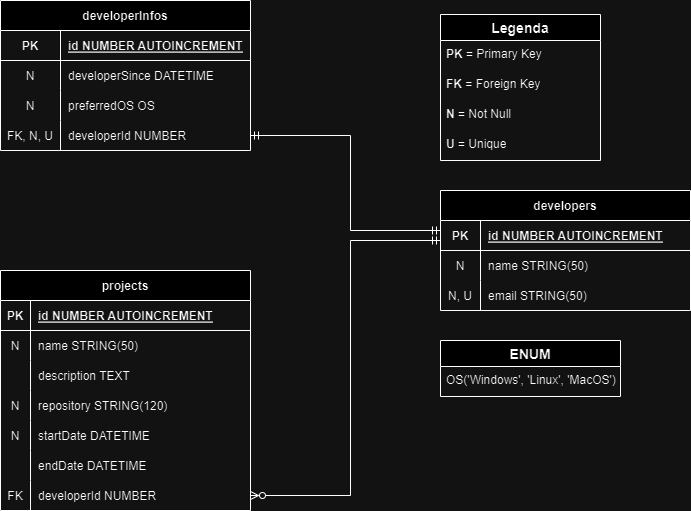

The diagram above was exported from draw.io. Its source (the exported page's mxGraphModel, read from the mxfile embedded in the PNG):
<mxGraphModel dx="880" dy="522" grid="1" gridSize="10" guides="1" tooltips="1" connect="1" arrows="1" fold="1" page="1" pageScale="1" pageWidth="850" pageHeight="1100" math="0" shadow="0" extFonts="Permanent Marker^https://fonts.googleapis.com/css?family=Permanent+Marker">
  <root>
    <mxCell id="0" />
    <mxCell id="1" parent="0" />
    <mxCell id="C-vyLk0tnHw3VtMMgP7b-2" value="developerInfos" style="shape=table;startSize=30;container=1;collapsible=1;childLayout=tableLayout;fixedRows=1;rowLines=0;fontStyle=1;align=center;resizeLast=1;" parent="1" vertex="1">
      <mxGeometry x="110" y="80" width="250" height="150" as="geometry" />
    </mxCell>
    <mxCell id="C-vyLk0tnHw3VtMMgP7b-3" value="" style="shape=partialRectangle;collapsible=0;dropTarget=0;pointerEvents=0;fillColor=none;points=[[0,0.5],[1,0.5]];portConstraint=eastwest;top=0;left=0;right=0;bottom=1;" parent="C-vyLk0tnHw3VtMMgP7b-2" vertex="1">
      <mxGeometry y="30" width="250" height="30" as="geometry" />
    </mxCell>
    <mxCell id="C-vyLk0tnHw3VtMMgP7b-4" value="PK" style="shape=partialRectangle;overflow=hidden;connectable=0;fillColor=none;top=0;left=0;bottom=0;right=0;fontStyle=1;" parent="C-vyLk0tnHw3VtMMgP7b-3" vertex="1">
      <mxGeometry width="60" height="30" as="geometry">
        <mxRectangle width="60" height="30" as="alternateBounds" />
      </mxGeometry>
    </mxCell>
    <mxCell id="C-vyLk0tnHw3VtMMgP7b-5" value="id NUMBER AUTOINCREMENT" style="shape=partialRectangle;overflow=hidden;connectable=0;fillColor=none;top=0;left=0;bottom=0;right=0;align=left;spacingLeft=6;fontStyle=5;" parent="C-vyLk0tnHw3VtMMgP7b-3" vertex="1">
      <mxGeometry x="60" width="190" height="30" as="geometry">
        <mxRectangle width="190" height="30" as="alternateBounds" />
      </mxGeometry>
    </mxCell>
    <mxCell id="C-vyLk0tnHw3VtMMgP7b-6" value="" style="shape=partialRectangle;collapsible=0;dropTarget=0;pointerEvents=0;fillColor=none;points=[[0,0.5],[1,0.5]];portConstraint=eastwest;top=0;left=0;right=0;bottom=0;" parent="C-vyLk0tnHw3VtMMgP7b-2" vertex="1">
      <mxGeometry y="60" width="250" height="30" as="geometry" />
    </mxCell>
    <mxCell id="C-vyLk0tnHw3VtMMgP7b-7" value="N" style="shape=partialRectangle;overflow=hidden;connectable=0;fillColor=none;top=0;left=0;bottom=0;right=0;" parent="C-vyLk0tnHw3VtMMgP7b-6" vertex="1">
      <mxGeometry width="60" height="30" as="geometry">
        <mxRectangle width="60" height="30" as="alternateBounds" />
      </mxGeometry>
    </mxCell>
    <mxCell id="C-vyLk0tnHw3VtMMgP7b-8" value="developerSince DATETIME" style="shape=partialRectangle;overflow=hidden;connectable=0;fillColor=none;top=0;left=0;bottom=0;right=0;align=left;spacingLeft=6;" parent="C-vyLk0tnHw3VtMMgP7b-6" vertex="1">
      <mxGeometry x="60" width="190" height="30" as="geometry">
        <mxRectangle width="190" height="30" as="alternateBounds" />
      </mxGeometry>
    </mxCell>
    <mxCell id="C-vyLk0tnHw3VtMMgP7b-9" value="" style="shape=partialRectangle;collapsible=0;dropTarget=0;pointerEvents=0;fillColor=none;points=[[0,0.5],[1,0.5]];portConstraint=eastwest;top=0;left=0;right=0;bottom=0;" parent="C-vyLk0tnHw3VtMMgP7b-2" vertex="1">
      <mxGeometry y="90" width="250" height="30" as="geometry" />
    </mxCell>
    <mxCell id="C-vyLk0tnHw3VtMMgP7b-10" value="N" style="shape=partialRectangle;overflow=hidden;connectable=0;fillColor=none;top=0;left=0;bottom=0;right=0;" parent="C-vyLk0tnHw3VtMMgP7b-9" vertex="1">
      <mxGeometry width="60" height="30" as="geometry">
        <mxRectangle width="60" height="30" as="alternateBounds" />
      </mxGeometry>
    </mxCell>
    <mxCell id="C-vyLk0tnHw3VtMMgP7b-11" value="preferredOS OS " style="shape=partialRectangle;overflow=hidden;connectable=0;fillColor=none;top=0;left=0;bottom=0;right=0;align=left;spacingLeft=6;" parent="C-vyLk0tnHw3VtMMgP7b-9" vertex="1">
      <mxGeometry x="60" width="190" height="30" as="geometry">
        <mxRectangle width="190" height="30" as="alternateBounds" />
      </mxGeometry>
    </mxCell>
    <mxCell id="G90pw3ZVA-OfwRHj_rRU-24" style="shape=partialRectangle;collapsible=0;dropTarget=0;pointerEvents=0;fillColor=none;points=[[0,0.5],[1,0.5]];portConstraint=eastwest;top=0;left=0;right=0;bottom=0;" parent="C-vyLk0tnHw3VtMMgP7b-2" vertex="1">
      <mxGeometry y="120" width="250" height="30" as="geometry" />
    </mxCell>
    <mxCell id="G90pw3ZVA-OfwRHj_rRU-25" value="FK, N, U" style="shape=partialRectangle;overflow=hidden;connectable=0;fillColor=none;top=0;left=0;bottom=0;right=0;" parent="G90pw3ZVA-OfwRHj_rRU-24" vertex="1">
      <mxGeometry width="60" height="30" as="geometry">
        <mxRectangle width="60" height="30" as="alternateBounds" />
      </mxGeometry>
    </mxCell>
    <mxCell id="G90pw3ZVA-OfwRHj_rRU-26" value="developerId NUMBER" style="shape=partialRectangle;overflow=hidden;connectable=0;fillColor=none;top=0;left=0;bottom=0;right=0;align=left;spacingLeft=6;" parent="G90pw3ZVA-OfwRHj_rRU-24" vertex="1">
      <mxGeometry x="60" width="190" height="30" as="geometry">
        <mxRectangle width="190" height="30" as="alternateBounds" />
      </mxGeometry>
    </mxCell>
    <mxCell id="C-vyLk0tnHw3VtMMgP7b-13" value="projects" style="shape=table;startSize=30;container=1;collapsible=1;childLayout=tableLayout;fixedRows=1;rowLines=0;fontStyle=1;align=center;resizeLast=1;" parent="1" vertex="1">
      <mxGeometry x="110" y="350" width="250" height="240" as="geometry" />
    </mxCell>
    <mxCell id="C-vyLk0tnHw3VtMMgP7b-14" value="" style="shape=partialRectangle;collapsible=0;dropTarget=0;pointerEvents=0;fillColor=none;points=[[0,0.5],[1,0.5]];portConstraint=eastwest;top=0;left=0;right=0;bottom=1;" parent="C-vyLk0tnHw3VtMMgP7b-13" vertex="1">
      <mxGeometry y="30" width="250" height="30" as="geometry" />
    </mxCell>
    <mxCell id="C-vyLk0tnHw3VtMMgP7b-15" value="PK" style="shape=partialRectangle;overflow=hidden;connectable=0;fillColor=none;top=0;left=0;bottom=0;right=0;fontStyle=1;" parent="C-vyLk0tnHw3VtMMgP7b-14" vertex="1">
      <mxGeometry width="30" height="30" as="geometry">
        <mxRectangle width="30" height="30" as="alternateBounds" />
      </mxGeometry>
    </mxCell>
    <mxCell id="C-vyLk0tnHw3VtMMgP7b-16" value="id NUMBER AUTOINCREMENT" style="shape=partialRectangle;overflow=hidden;connectable=0;fillColor=none;top=0;left=0;bottom=0;right=0;align=left;spacingLeft=6;fontStyle=5;" parent="C-vyLk0tnHw3VtMMgP7b-14" vertex="1">
      <mxGeometry x="30" width="220" height="30" as="geometry">
        <mxRectangle width="220" height="30" as="alternateBounds" />
      </mxGeometry>
    </mxCell>
    <mxCell id="C-vyLk0tnHw3VtMMgP7b-17" value="" style="shape=partialRectangle;collapsible=0;dropTarget=0;pointerEvents=0;fillColor=none;points=[[0,0.5],[1,0.5]];portConstraint=eastwest;top=0;left=0;right=0;bottom=0;" parent="C-vyLk0tnHw3VtMMgP7b-13" vertex="1">
      <mxGeometry y="60" width="250" height="30" as="geometry" />
    </mxCell>
    <mxCell id="C-vyLk0tnHw3VtMMgP7b-18" value="N" style="shape=partialRectangle;overflow=hidden;connectable=0;fillColor=none;top=0;left=0;bottom=0;right=0;" parent="C-vyLk0tnHw3VtMMgP7b-17" vertex="1">
      <mxGeometry width="30" height="30" as="geometry">
        <mxRectangle width="30" height="30" as="alternateBounds" />
      </mxGeometry>
    </mxCell>
    <mxCell id="C-vyLk0tnHw3VtMMgP7b-19" value="name STRING(50)" style="shape=partialRectangle;overflow=hidden;connectable=0;fillColor=none;top=0;left=0;bottom=0;right=0;align=left;spacingLeft=6;" parent="C-vyLk0tnHw3VtMMgP7b-17" vertex="1">
      <mxGeometry x="30" width="220" height="30" as="geometry">
        <mxRectangle width="220" height="30" as="alternateBounds" />
      </mxGeometry>
    </mxCell>
    <mxCell id="C-vyLk0tnHw3VtMMgP7b-20" value="" style="shape=partialRectangle;collapsible=0;dropTarget=0;pointerEvents=0;fillColor=none;points=[[0,0.5],[1,0.5]];portConstraint=eastwest;top=0;left=0;right=0;bottom=0;" parent="C-vyLk0tnHw3VtMMgP7b-13" vertex="1">
      <mxGeometry y="90" width="250" height="30" as="geometry" />
    </mxCell>
    <mxCell id="C-vyLk0tnHw3VtMMgP7b-21" value="" style="shape=partialRectangle;overflow=hidden;connectable=0;fillColor=none;top=0;left=0;bottom=0;right=0;" parent="C-vyLk0tnHw3VtMMgP7b-20" vertex="1">
      <mxGeometry width="30" height="30" as="geometry">
        <mxRectangle width="30" height="30" as="alternateBounds" />
      </mxGeometry>
    </mxCell>
    <mxCell id="C-vyLk0tnHw3VtMMgP7b-22" value="description TEXT" style="shape=partialRectangle;overflow=hidden;connectable=0;fillColor=none;top=0;left=0;bottom=0;right=0;align=left;spacingLeft=6;" parent="C-vyLk0tnHw3VtMMgP7b-20" vertex="1">
      <mxGeometry x="30" width="220" height="30" as="geometry">
        <mxRectangle width="220" height="30" as="alternateBounds" />
      </mxGeometry>
    </mxCell>
    <mxCell id="G90pw3ZVA-OfwRHj_rRU-30" style="shape=partialRectangle;collapsible=0;dropTarget=0;pointerEvents=0;fillColor=none;points=[[0,0.5],[1,0.5]];portConstraint=eastwest;top=0;left=0;right=0;bottom=0;" parent="C-vyLk0tnHw3VtMMgP7b-13" vertex="1">
      <mxGeometry y="120" width="250" height="30" as="geometry" />
    </mxCell>
    <mxCell id="G90pw3ZVA-OfwRHj_rRU-31" value="N" style="shape=partialRectangle;overflow=hidden;connectable=0;fillColor=none;top=0;left=0;bottom=0;right=0;" parent="G90pw3ZVA-OfwRHj_rRU-30" vertex="1">
      <mxGeometry width="30" height="30" as="geometry">
        <mxRectangle width="30" height="30" as="alternateBounds" />
      </mxGeometry>
    </mxCell>
    <mxCell id="G90pw3ZVA-OfwRHj_rRU-32" value="repository STRING(120)" style="shape=partialRectangle;overflow=hidden;connectable=0;fillColor=none;top=0;left=0;bottom=0;right=0;align=left;spacingLeft=6;" parent="G90pw3ZVA-OfwRHj_rRU-30" vertex="1">
      <mxGeometry x="30" width="220" height="30" as="geometry">
        <mxRectangle width="220" height="30" as="alternateBounds" />
      </mxGeometry>
    </mxCell>
    <mxCell id="G90pw3ZVA-OfwRHj_rRU-33" style="shape=partialRectangle;collapsible=0;dropTarget=0;pointerEvents=0;fillColor=none;points=[[0,0.5],[1,0.5]];portConstraint=eastwest;top=0;left=0;right=0;bottom=0;" parent="C-vyLk0tnHw3VtMMgP7b-13" vertex="1">
      <mxGeometry y="150" width="250" height="30" as="geometry" />
    </mxCell>
    <mxCell id="G90pw3ZVA-OfwRHj_rRU-34" value="N" style="shape=partialRectangle;overflow=hidden;connectable=0;fillColor=none;top=0;left=0;bottom=0;right=0;" parent="G90pw3ZVA-OfwRHj_rRU-33" vertex="1">
      <mxGeometry width="30" height="30" as="geometry">
        <mxRectangle width="30" height="30" as="alternateBounds" />
      </mxGeometry>
    </mxCell>
    <mxCell id="G90pw3ZVA-OfwRHj_rRU-35" value="startDate DATETIME" style="shape=partialRectangle;overflow=hidden;connectable=0;fillColor=none;top=0;left=0;bottom=0;right=0;align=left;spacingLeft=6;" parent="G90pw3ZVA-OfwRHj_rRU-33" vertex="1">
      <mxGeometry x="30" width="220" height="30" as="geometry">
        <mxRectangle width="220" height="30" as="alternateBounds" />
      </mxGeometry>
    </mxCell>
    <mxCell id="G90pw3ZVA-OfwRHj_rRU-36" style="shape=partialRectangle;collapsible=0;dropTarget=0;pointerEvents=0;fillColor=none;points=[[0,0.5],[1,0.5]];portConstraint=eastwest;top=0;left=0;right=0;bottom=0;" parent="C-vyLk0tnHw3VtMMgP7b-13" vertex="1">
      <mxGeometry y="180" width="250" height="30" as="geometry" />
    </mxCell>
    <mxCell id="G90pw3ZVA-OfwRHj_rRU-37" style="shape=partialRectangle;overflow=hidden;connectable=0;fillColor=none;top=0;left=0;bottom=0;right=0;" parent="G90pw3ZVA-OfwRHj_rRU-36" vertex="1">
      <mxGeometry width="30" height="30" as="geometry">
        <mxRectangle width="30" height="30" as="alternateBounds" />
      </mxGeometry>
    </mxCell>
    <mxCell id="G90pw3ZVA-OfwRHj_rRU-38" value="endDate DATETIME" style="shape=partialRectangle;overflow=hidden;connectable=0;fillColor=none;top=0;left=0;bottom=0;right=0;align=left;spacingLeft=6;" parent="G90pw3ZVA-OfwRHj_rRU-36" vertex="1">
      <mxGeometry x="30" width="220" height="30" as="geometry">
        <mxRectangle width="220" height="30" as="alternateBounds" />
      </mxGeometry>
    </mxCell>
    <mxCell id="G90pw3ZVA-OfwRHj_rRU-39" style="shape=partialRectangle;collapsible=0;dropTarget=0;pointerEvents=0;fillColor=none;points=[[0,0.5],[1,0.5]];portConstraint=eastwest;top=0;left=0;right=0;bottom=0;" parent="C-vyLk0tnHw3VtMMgP7b-13" vertex="1">
      <mxGeometry y="210" width="250" height="30" as="geometry" />
    </mxCell>
    <mxCell id="G90pw3ZVA-OfwRHj_rRU-40" value="FK" style="shape=partialRectangle;overflow=hidden;connectable=0;fillColor=none;top=0;left=0;bottom=0;right=0;" parent="G90pw3ZVA-OfwRHj_rRU-39" vertex="1">
      <mxGeometry width="30" height="30" as="geometry">
        <mxRectangle width="30" height="30" as="alternateBounds" />
      </mxGeometry>
    </mxCell>
    <mxCell id="G90pw3ZVA-OfwRHj_rRU-41" value="developerId NUMBER" style="shape=partialRectangle;overflow=hidden;connectable=0;fillColor=none;top=0;left=0;bottom=0;right=0;align=left;spacingLeft=6;" parent="G90pw3ZVA-OfwRHj_rRU-39" vertex="1">
      <mxGeometry x="30" width="220" height="30" as="geometry">
        <mxRectangle width="220" height="30" as="alternateBounds" />
      </mxGeometry>
    </mxCell>
    <mxCell id="C-vyLk0tnHw3VtMMgP7b-23" value="developers" style="shape=table;startSize=30;container=1;collapsible=1;childLayout=tableLayout;fixedRows=1;rowLines=0;fontStyle=1;align=center;resizeLast=1;" parent="1" vertex="1">
      <mxGeometry x="550" y="270" width="250" height="120" as="geometry" />
    </mxCell>
    <mxCell id="C-vyLk0tnHw3VtMMgP7b-24" value="" style="shape=partialRectangle;collapsible=0;dropTarget=0;pointerEvents=0;fillColor=none;points=[[0,0.5],[1,0.5]];portConstraint=eastwest;top=0;left=0;right=0;bottom=1;" parent="C-vyLk0tnHw3VtMMgP7b-23" vertex="1">
      <mxGeometry y="30" width="250" height="30" as="geometry" />
    </mxCell>
    <mxCell id="C-vyLk0tnHw3VtMMgP7b-25" value="PK" style="shape=partialRectangle;overflow=hidden;connectable=0;fillColor=none;top=0;left=0;bottom=0;right=0;fontStyle=1;" parent="C-vyLk0tnHw3VtMMgP7b-24" vertex="1">
      <mxGeometry width="40" height="30" as="geometry">
        <mxRectangle width="40" height="30" as="alternateBounds" />
      </mxGeometry>
    </mxCell>
    <mxCell id="C-vyLk0tnHw3VtMMgP7b-26" value="id NUMBER AUTOINCREMENT" style="shape=partialRectangle;overflow=hidden;connectable=0;fillColor=none;top=0;left=0;bottom=0;right=0;align=left;spacingLeft=6;fontStyle=5;" parent="C-vyLk0tnHw3VtMMgP7b-24" vertex="1">
      <mxGeometry x="40" width="210" height="30" as="geometry">
        <mxRectangle width="210" height="30" as="alternateBounds" />
      </mxGeometry>
    </mxCell>
    <mxCell id="C-vyLk0tnHw3VtMMgP7b-27" value="" style="shape=partialRectangle;collapsible=0;dropTarget=0;pointerEvents=0;fillColor=none;points=[[0,0.5],[1,0.5]];portConstraint=eastwest;top=0;left=0;right=0;bottom=0;" parent="C-vyLk0tnHw3VtMMgP7b-23" vertex="1">
      <mxGeometry y="60" width="250" height="30" as="geometry" />
    </mxCell>
    <mxCell id="C-vyLk0tnHw3VtMMgP7b-28" value="N" style="shape=partialRectangle;overflow=hidden;connectable=0;fillColor=none;top=0;left=0;bottom=0;right=0;" parent="C-vyLk0tnHw3VtMMgP7b-27" vertex="1">
      <mxGeometry width="40" height="30" as="geometry">
        <mxRectangle width="40" height="30" as="alternateBounds" />
      </mxGeometry>
    </mxCell>
    <mxCell id="C-vyLk0tnHw3VtMMgP7b-29" value="name STRING(50)" style="shape=partialRectangle;overflow=hidden;connectable=0;fillColor=none;top=0;left=0;bottom=0;right=0;align=left;spacingLeft=6;" parent="C-vyLk0tnHw3VtMMgP7b-27" vertex="1">
      <mxGeometry x="40" width="210" height="30" as="geometry">
        <mxRectangle width="210" height="30" as="alternateBounds" />
      </mxGeometry>
    </mxCell>
    <mxCell id="G90pw3ZVA-OfwRHj_rRU-21" style="shape=partialRectangle;collapsible=0;dropTarget=0;pointerEvents=0;fillColor=none;points=[[0,0.5],[1,0.5]];portConstraint=eastwest;top=0;left=0;right=0;bottom=0;" parent="C-vyLk0tnHw3VtMMgP7b-23" vertex="1">
      <mxGeometry y="90" width="250" height="30" as="geometry" />
    </mxCell>
    <mxCell id="G90pw3ZVA-OfwRHj_rRU-22" value="N, U" style="shape=partialRectangle;overflow=hidden;connectable=0;fillColor=none;top=0;left=0;bottom=0;right=0;" parent="G90pw3ZVA-OfwRHj_rRU-21" vertex="1">
      <mxGeometry width="40" height="30" as="geometry">
        <mxRectangle width="40" height="30" as="alternateBounds" />
      </mxGeometry>
    </mxCell>
    <mxCell id="G90pw3ZVA-OfwRHj_rRU-23" value="email STRING(50)" style="shape=partialRectangle;overflow=hidden;connectable=0;fillColor=none;top=0;left=0;bottom=0;right=0;align=left;spacingLeft=6;" parent="G90pw3ZVA-OfwRHj_rRU-21" vertex="1">
      <mxGeometry x="40" width="210" height="30" as="geometry">
        <mxRectangle width="210" height="30" as="alternateBounds" />
      </mxGeometry>
    </mxCell>
    <mxCell id="G90pw3ZVA-OfwRHj_rRU-1" value="Legenda" style="swimlane;fontStyle=1;childLayout=stackLayout;horizontal=1;startSize=26;horizontalStack=0;resizeParent=1;resizeParentMax=0;resizeLast=0;collapsible=1;marginBottom=0;align=center;fontSize=14;" parent="1" vertex="1">
      <mxGeometry x="550" y="94" width="160" height="146" as="geometry" />
    </mxCell>
    <mxCell id="G90pw3ZVA-OfwRHj_rRU-2" value="&lt;b&gt;PK&lt;/b&gt; = Primary Key" style="text;strokeColor=none;fillColor=none;spacingLeft=4;spacingRight=4;overflow=hidden;rotatable=0;points=[[0,0.5],[1,0.5]];portConstraint=eastwest;fontSize=12;whiteSpace=wrap;html=1;" parent="G90pw3ZVA-OfwRHj_rRU-1" vertex="1">
      <mxGeometry y="26" width="160" height="30" as="geometry" />
    </mxCell>
    <mxCell id="G90pw3ZVA-OfwRHj_rRU-3" value="&lt;b&gt;FK&lt;/b&gt; = Foreign Key" style="text;strokeColor=none;fillColor=none;spacingLeft=4;spacingRight=4;overflow=hidden;rotatable=0;points=[[0,0.5],[1,0.5]];portConstraint=eastwest;fontSize=12;whiteSpace=wrap;html=1;" parent="G90pw3ZVA-OfwRHj_rRU-1" vertex="1">
      <mxGeometry y="56" width="160" height="30" as="geometry" />
    </mxCell>
    <mxCell id="G90pw3ZVA-OfwRHj_rRU-4" value="&lt;b&gt;N&lt;/b&gt; = Not Null" style="text;strokeColor=none;fillColor=none;spacingLeft=4;spacingRight=4;overflow=hidden;rotatable=0;points=[[0,0.5],[1,0.5]];portConstraint=eastwest;fontSize=12;whiteSpace=wrap;html=1;" parent="G90pw3ZVA-OfwRHj_rRU-1" vertex="1">
      <mxGeometry y="86" width="160" height="30" as="geometry" />
    </mxCell>
    <mxCell id="G90pw3ZVA-OfwRHj_rRU-5" value="&lt;b&gt;U&lt;/b&gt; = Unique" style="text;strokeColor=none;fillColor=none;spacingLeft=4;spacingRight=4;overflow=hidden;rotatable=0;points=[[0,0.5],[1,0.5]];portConstraint=eastwest;fontSize=12;whiteSpace=wrap;html=1;" parent="G90pw3ZVA-OfwRHj_rRU-1" vertex="1">
      <mxGeometry y="116" width="160" height="30" as="geometry" />
    </mxCell>
    <mxCell id="G90pw3ZVA-OfwRHj_rRU-13" value="ENUM" style="swimlane;fontStyle=1;childLayout=stackLayout;horizontal=1;startSize=26;horizontalStack=0;resizeParent=1;resizeParentMax=0;resizeLast=0;collapsible=1;marginBottom=0;align=center;fontSize=14;" parent="1" vertex="1">
      <mxGeometry x="550" y="420" width="180" height="56" as="geometry" />
    </mxCell>
    <mxCell id="G90pw3ZVA-OfwRHj_rRU-14" value="OS('Windows', 'Linux', 'MacOS')" style="text;strokeColor=none;fillColor=none;spacingLeft=4;spacingRight=4;overflow=hidden;rotatable=0;points=[[0,0.5],[1,0.5]];portConstraint=eastwest;fontSize=12;whiteSpace=wrap;html=1;" parent="G90pw3ZVA-OfwRHj_rRU-13" vertex="1">
      <mxGeometry y="26" width="180" height="30" as="geometry" />
    </mxCell>
    <mxCell id="G90pw3ZVA-OfwRHj_rRU-51" style="edgeStyle=orthogonalEdgeStyle;rounded=0;orthogonalLoop=1;jettySize=auto;html=1;entryX=1;entryY=0.5;entryDx=0;entryDy=0;startArrow=ERmandOne;startFill=0;endArrow=ERzeroToMany;endFill=0;" parent="1" source="C-vyLk0tnHw3VtMMgP7b-24" target="G90pw3ZVA-OfwRHj_rRU-39" edge="1">
      <mxGeometry relative="1" as="geometry">
        <Array as="points">
          <mxPoint x="460" y="320" />
          <mxPoint x="460" y="575" />
        </Array>
      </mxGeometry>
    </mxCell>
    <mxCell id="G90pw3ZVA-OfwRHj_rRU-52" style="edgeStyle=orthogonalEdgeStyle;rounded=0;orthogonalLoop=1;jettySize=auto;html=1;startArrow=ERmandOne;startFill=0;endArrow=ERmandOne;endFill=0;" parent="1" source="C-vyLk0tnHw3VtMMgP7b-24" edge="1">
      <mxGeometry relative="1" as="geometry">
        <mxPoint x="360" y="215" as="targetPoint" />
        <Array as="points">
          <mxPoint x="460" y="310" />
          <mxPoint x="460" y="215" />
          <mxPoint x="361" y="215" />
        </Array>
      </mxGeometry>
    </mxCell>
  </root>
</mxGraphModel>